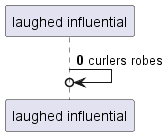

The diagram above was rendered by PlantUML. Its source (embedded in the PNG):
@startuml
participant "laughed influential" as 0
autonumber 0 8
0 ->o 0: curlers robes
@enduml